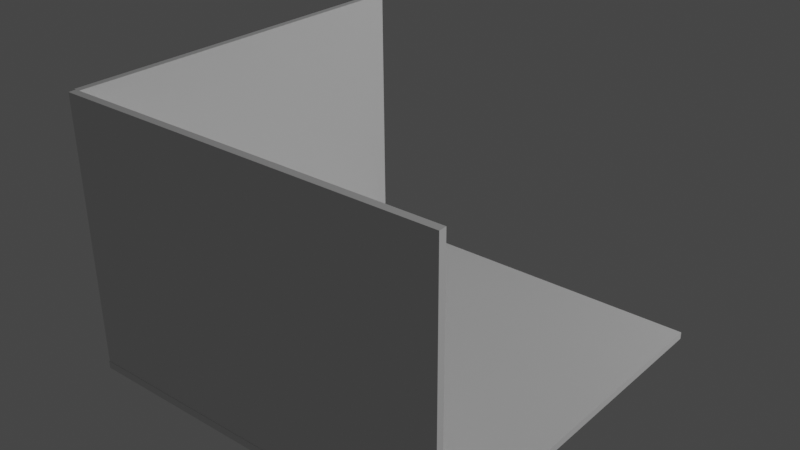 # Source: bedroom.blend  (saved by Blender 3.4.6; exported with 4.5.12 LTS)
import bpy
from mathutils import Matrix  # noqa: F401  (used for matrix-valued properties, if any)

bpy.ops.wm.read_factory_settings(use_empty=True)
scene = bpy.context.scene
scene.name = 'Scene'

# ---- collections
col_collection = bpy.data.collections.new('Collection'); scene.collection.children.link(col_collection)

# ---- world
world_world = bpy.data.worlds.new('World'); scene.world = world_world
world_world.use_nodes = True; world_world.node_tree.nodes.clear()
_N = world_world.node_tree.nodes; _L = world_world.node_tree.links
n0 = _N.new('ShaderNodeOutputWorld'); n0.name = 'World Output'; n0.location = (300, 300)
n1 = _N.new('ShaderNodeBackground'); n1.name = 'Background'; n1.location = (10, 300)
n1.inputs[0].default_value = (0.05088, 0.05088, 0.05088, 1.0)
_L.new(n1.outputs[0], n0.inputs[0])
n0.is_active_output = True
world_world.color = (0.05088, 0.05088, 0.05088)
world_world.use_sun_shadow = False
world_world.sun_shadow_jitter_overblur = 0.0

# ---- lights
light_point = bpy.data.lights.new('Point', 'POINT')
light_point.transmission_factor = 0.0
light_point.energy = 800.0
light_point.shadow_soft_size = 0.25
light_point.shadow_maximum_resolution = 0.006
light_point.use_absolute_resolution = True

# ---- meshes
me_cube_001 = bpy.data.meshes.new('Cube.001')
me_cube_001.from_pydata([(-1.0, -1.0, -0.2533), (-1.0, -1.0, -0.2156), (-1.0, 1.0, -0.2533), (-1.0, 1.0, -0.2156), (1.0, -1.0, -0.2533), (1.0, -1.0, -0.2156), (1.0, 1.0, -0.2533), (1.0, 1.0, -0.2156)], [], [(0, 1, 3, 2), (2, 3, 7, 6), (6, 7, 5, 4), (4, 5, 1, 0), (2, 6, 4, 0), (7, 3, 1, 5)])
_uv = me_cube_001.uv_layers.new(name='UVMap')
_uv.uv.foreach_set('vector', [0.375, 0.0, 0.625, 0.0, 0.625, 0.25, 0.375, 0.25, 0.375, 0.25, 0.625, 0.25, 0.625, 0.5, 0.375, 0.5, 0.375, 0.5, 0.625, 0.5, 0.625, 0.75, 0.375, 0.75, 0.375, 0.75, 0.625, 0.75, 0.625, 1.0, 0.375, 1.0, 0.125, 0.5, 0.375, 0.5, 0.375, 0.75, 0.125, 0.75, 0.625, 0.5, 0.875, 0.5, 0.875, 0.75, 0.625, 0.75])
me_cube_001.update()
me_cube_002 = bpy.data.meshes.new('Cube.002')
me_cube_002.from_pydata([(-1.0, -0.9591, -0.2156), (-1.0, -0.9968, -0.216), (-1.0, -0.9734, 1.163), (-1.0, -1.011, 1.162), (1.0, -0.9591, -0.2156), (1.0, -0.9968, -0.216), (1.0, -0.9734, 1.163), (1.0, -1.011, 1.162)], [], [(0, 1, 3, 2), (2, 3, 7, 6), (6, 7, 5, 4), (4, 5, 1, 0), (2, 6, 4, 0), (7, 3, 1, 5)])
_uv = me_cube_002.uv_layers.new(name='UVMap')
_uv.uv.foreach_set('vector', [0.375, 0.0, 0.625, 0.0, 0.625, 0.25, 0.375, 0.25, 0.375, 0.25, 0.625, 0.25, 0.625, 0.5, 0.375, 0.5, 0.375, 0.5, 0.625, 0.5, 0.625, 0.75, 0.375, 0.75, 0.375, 0.75, 0.625, 0.75, 0.625, 1.0, 0.375, 1.0, 0.125, 0.5, 0.375, 0.5, 0.375, 0.75, 0.125, 0.75, 0.625, 0.5, 0.875, 0.5, 0.875, 0.75, 0.625, 0.75])
me_cube_002.update()
me_cube_003 = bpy.data.meshes.new('Cube.003')
me_cube_003.from_pydata([(-0.9621, 0.03425, -0.2156), (-0.9998, 0.03425, -0.216), (-0.9764, 0.03425, 1.163), (-1.014, 0.03425, 1.162), (-0.9621, -1.948, -0.2156), (-0.9998, -1.948, -0.216), (-0.9764, -1.948, 1.163), (-1.014, -1.948, 1.162)], [], [(0, 1, 3, 2), (2, 3, 7, 6), (6, 7, 5, 4), (4, 5, 1, 0), (2, 6, 4, 0), (7, 3, 1, 5)])
_uv = me_cube_003.uv_layers.new(name='UVMap')
_uv.uv.foreach_set('vector', [0.375, 0.0, 0.625, 0.0, 0.625, 0.25, 0.375, 0.25, 0.375, 0.25, 0.625, 0.25, 0.625, 0.5, 0.375, 0.5, 0.375, 0.5, 0.625, 0.5, 0.625, 0.75, 0.375, 0.75, 0.375, 0.75, 0.625, 0.75, 0.625, 1.0, 0.375, 1.0, 0.125, 0.5, 0.375, 0.5, 0.375, 0.75, 0.125, 0.75, 0.625, 0.5, 0.875, 0.5, 0.875, 0.75, 0.625, 0.75])
me_cube_003.update()

# ---- objects
ob_point = bpy.data.objects.new('Point', light_point)
ob_cube = bpy.data.objects.new('Cube', me_cube_001)
ob_wallleft = bpy.data.objects.new('WallLeft', me_cube_002)
ob_wallleft_001 = bpy.data.objects.new('WallLeft.001', me_cube_003)

# ---- transforms, parenting, visibility, modifiers, constraints
ob_point.location = (5.509, 3.662, 4.459)
ob_cube.location = (0.04253, -0.2447, 0.2558)
ob_wallleft.location = (0.04253, -0.2447, 0.2558)
ob_wallleft_001.location = (0.04253, 0.7309, 0.2558)

# ---- collection membership
col_collection.objects.link(ob_point)
col_collection.objects.link(ob_cube)
col_collection.objects.link(ob_wallleft)
col_collection.objects.link(ob_wallleft_001)

# ---- scene / render settings (as saved in the file)
scene.frame_start = 1; scene.frame_end = 250; scene.frame_set(21)
scene.render.engine = 'BLENDER_EEVEE_NEXT'
scene.cycles.sampling_pattern = 'TABULATED_SOBOL'
scene.cycles.use_light_tree = False
scene.view_settings.view_transform = 'Filmic'
bpy.context.view_layer.update()

# ---- added for rendering (the .blend has no active camera): camera
cam_auto = bpy.data.cameras.new('AutoCamera')
cam_auto.lens = 50.0
cam_auto.sensor_width = 36.0
cam_auto.clip_end = 1000.0
ob_auto_camera = bpy.data.objects.new('AutoCamera', cam_auto)
scene.collection.objects.link(ob_auto_camera)
ob_auto_camera.location = (2.98254, -3.78183, 3.0682)
ob_auto_camera.rotation_euler = (1.09748, -7.21219e-08, 0.694738)
scene.camera = ob_auto_camera
bpy.context.view_layer.update()
